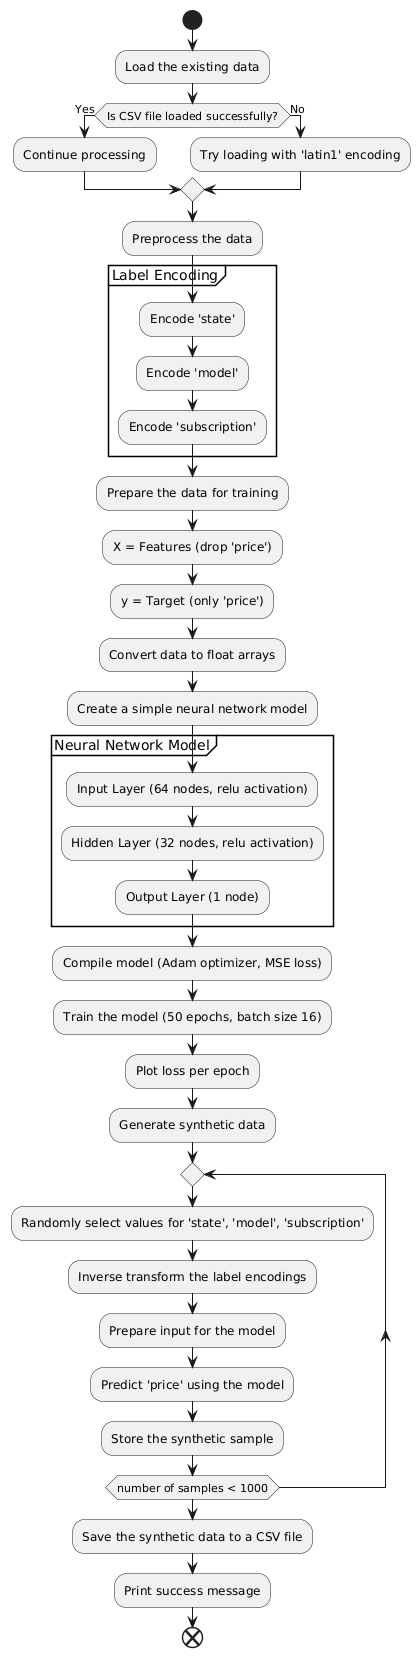

The diagram above was rendered by PlantUML. Its source (embedded in the PNG):
@startuml
start

:Load the existing data;
if (Is CSV file loaded successfully?) then (Yes)
    :Continue processing;
else (No)
    :Try loading with 'latin1' encoding;
endif

:Preprocess the data;
partition "Label Encoding" {
    :Encode 'state';
    :Encode 'model';
    :Encode 'subscription';
}

:Prepare the data for training;
:X = Features (drop 'price');
:y = Target (only 'price');

:Convert data to float arrays;

:Create a simple neural network model;
partition "Neural Network Model" {
    :Input Layer (64 nodes, relu activation);
    :Hidden Layer (32 nodes, relu activation);
    :Output Layer (1 node);
}

:Compile model (Adam optimizer, MSE loss);

:Train the model (50 epochs, batch size 16);
:Plot loss per epoch;

:Generate synthetic data;
repeat
    :Randomly select values for 'state', 'model', 'subscription';
    :Inverse transform the label encodings;
    :Prepare input for the model;
    :Predict 'price' using the model;
    :Store the synthetic sample;
repeat while (number of samples < 1000)

:Save the synthetic data to a CSV file;

:Print success message;

end
@enduml